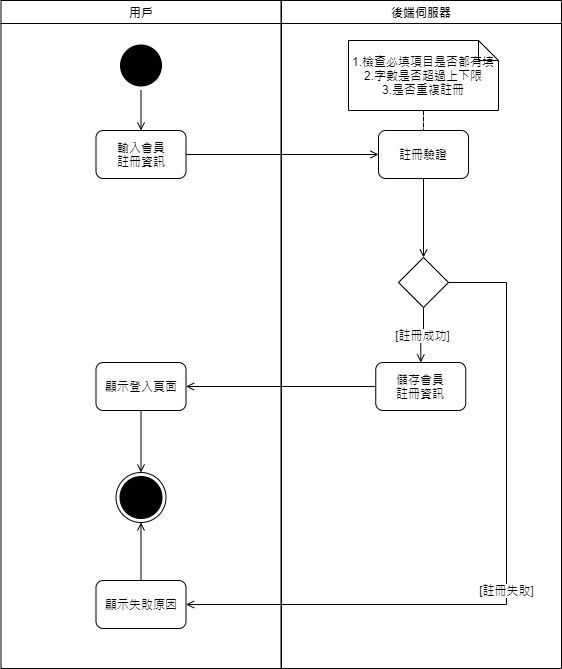

The diagram above was exported from draw.io. Its source (the exported page's mxGraphModel, read from the mxfile embedded in the PNG):
<mxGraphModel dx="434" dy="519" grid="1" gridSize="10" guides="1" tooltips="1" connect="1" arrows="1" fold="1" page="1" pageScale="1" pageWidth="1169" pageHeight="826" background="#ffffff" math="0" shadow="0">
  <root>
    <mxCell id="0" />
    <mxCell id="1" parent="0" />
    <mxCell id="2" value="用戶" style="swimlane;whiteSpace=wrap" parent="1" vertex="1">
      <mxGeometry x="164.5" y="30" width="280" height="668" as="geometry" />
    </mxCell>
    <mxCell id="Ru7tmZ0nxY2zXY4b_m1N-5" style="edgeStyle=orthogonalEdgeStyle;rounded=0;orthogonalLoop=1;jettySize=auto;html=1;endArrow=open;endFill=0;" parent="2" source="5" target="nMth3ccTS-5Z5_e3bebP-45" edge="1">
      <mxGeometry relative="1" as="geometry" />
    </mxCell>
    <mxCell id="5" value="" style="ellipse;shape=startState;fillColor=#000000;strokeColor=none;" parent="2" vertex="1">
      <mxGeometry x="115" y="40" width="50" height="50" as="geometry" />
    </mxCell>
    <mxCell id="nMth3ccTS-5Z5_e3bebP-45" value="輸入會員&lt;br&gt;註冊資訊" style="rounded=1;whiteSpace=wrap;html=1;" parent="2" vertex="1">
      <mxGeometry x="95" y="130" width="90" height="48" as="geometry" />
    </mxCell>
    <mxCell id="nMth3ccTS-5Z5_e3bebP-57" style="edgeStyle=orthogonalEdgeStyle;rounded=0;orthogonalLoop=1;jettySize=auto;html=1;endArrow=open;endFill=0;" parent="2" source="nMth3ccTS-5Z5_e3bebP-54" target="dua0lFefvbaxLOPX8ruq-5" edge="1">
      <mxGeometry relative="1" as="geometry">
        <mxPoint x="140" y="472" as="targetPoint" />
      </mxGeometry>
    </mxCell>
    <mxCell id="nMth3ccTS-5Z5_e3bebP-54" value="顯示登入頁面" style="rounded=1;whiteSpace=wrap;html=1;" parent="2" vertex="1">
      <mxGeometry x="95" y="362" width="90" height="48" as="geometry" />
    </mxCell>
    <mxCell id="dua0lFefvbaxLOPX8ruq-5" value="" style="ellipse;html=1;shape=endState;fillColor=#000000;" parent="2" vertex="1">
      <mxGeometry x="115" y="472" width="50" height="50" as="geometry" />
    </mxCell>
    <mxCell id="nMth3ccTS-5Z5_e3bebP-59" value="顯示失敗原因" style="rounded=1;whiteSpace=wrap;html=1;" parent="2" vertex="1">
      <mxGeometry x="95" y="580" width="90" height="48" as="geometry" />
    </mxCell>
    <mxCell id="nMth3ccTS-5Z5_e3bebP-62" style="edgeStyle=orthogonalEdgeStyle;rounded=0;orthogonalLoop=1;jettySize=auto;html=1;endArrow=open;endFill=0;" parent="2" source="nMth3ccTS-5Z5_e3bebP-59" target="dua0lFefvbaxLOPX8ruq-5" edge="1">
      <mxGeometry relative="1" as="geometry">
        <mxPoint x="165" y="595" as="targetPoint" />
      </mxGeometry>
    </mxCell>
    <mxCell id="3" value="後端伺服器" style="swimlane;whiteSpace=wrap" parent="1" vertex="1">
      <mxGeometry x="445" y="30" width="280" height="668" as="geometry" />
    </mxCell>
    <mxCell id="nMth3ccTS-5Z5_e3bebP-47" value="儲存會員&lt;br&gt;註冊資訊" style="rounded=1;whiteSpace=wrap;html=1;" parent="3" vertex="1">
      <mxGeometry x="94.25" y="362" width="90" height="48" as="geometry" />
    </mxCell>
    <mxCell id="nMth3ccTS-5Z5_e3bebP-53" value="[註冊成功]" style="edgeStyle=orthogonalEdgeStyle;rounded=0;orthogonalLoop=1;jettySize=auto;html=1;endArrow=open;endFill=0;" parent="3" source="nMth3ccTS-5Z5_e3bebP-49" target="nMth3ccTS-5Z5_e3bebP-47" edge="1">
      <mxGeometry relative="1" as="geometry" />
    </mxCell>
    <mxCell id="nMth3ccTS-5Z5_e3bebP-49" value="" style="rhombus;whiteSpace=wrap;html=1;" parent="3" vertex="1">
      <mxGeometry x="117" y="257" width="50" height="50" as="geometry" />
    </mxCell>
    <mxCell id="Ru7tmZ0nxY2zXY4b_m1N-6" value="註冊驗證" style="rounded=1;whiteSpace=wrap;html=1;" parent="3" vertex="1">
      <mxGeometry x="97" y="130" width="90" height="48" as="geometry" />
    </mxCell>
    <mxCell id="Ru7tmZ0nxY2zXY4b_m1N-7" style="edgeStyle=orthogonalEdgeStyle;rounded=0;orthogonalLoop=1;jettySize=auto;html=1;endArrow=open;endFill=0;" parent="3" source="Ru7tmZ0nxY2zXY4b_m1N-6" target="nMth3ccTS-5Z5_e3bebP-49" edge="1">
      <mxGeometry relative="1" as="geometry" />
    </mxCell>
    <mxCell id="iMuVZ7LHl0-ZLnNCml7Z-6" style="edgeStyle=orthogonalEdgeStyle;rounded=0;orthogonalLoop=1;jettySize=auto;html=1;endArrow=none;endFill=0;dashed=1;" parent="3" source="iMuVZ7LHl0-ZLnNCml7Z-5" target="Ru7tmZ0nxY2zXY4b_m1N-6" edge="1">
      <mxGeometry relative="1" as="geometry" />
    </mxCell>
    <mxCell id="iMuVZ7LHl0-ZLnNCml7Z-5" value="1.檢查必填項目是否都有填&lt;br&gt;2.字數是否超過上下限&lt;br&gt;3.是否重複註冊" style="shape=note;size=20;whiteSpace=wrap;html=1;" parent="3" vertex="1">
      <mxGeometry x="67" y="40" width="150" height="70" as="geometry" />
    </mxCell>
    <mxCell id="nMth3ccTS-5Z5_e3bebP-52" style="edgeStyle=orthogonalEdgeStyle;rounded=0;orthogonalLoop=1;jettySize=auto;html=1;endArrow=open;endFill=0;" parent="1" source="nMth3ccTS-5Z5_e3bebP-45" target="Ru7tmZ0nxY2zXY4b_m1N-6" edge="1">
      <mxGeometry relative="1" as="geometry">
        <mxPoint x="467" y="160" as="targetPoint" />
      </mxGeometry>
    </mxCell>
    <mxCell id="nMth3ccTS-5Z5_e3bebP-55" style="edgeStyle=orthogonalEdgeStyle;rounded=0;orthogonalLoop=1;jettySize=auto;html=1;endArrow=open;endFill=0;" parent="1" source="nMth3ccTS-5Z5_e3bebP-47" target="nMth3ccTS-5Z5_e3bebP-54" edge="1">
      <mxGeometry relative="1" as="geometry" />
    </mxCell>
    <mxCell id="nMth3ccTS-5Z5_e3bebP-61" value="[註冊失敗]" style="edgeStyle=orthogonalEdgeStyle;rounded=0;orthogonalLoop=1;jettySize=auto;html=1;endArrow=open;endFill=0;" parent="1" source="nMth3ccTS-5Z5_e3bebP-49" target="nMth3ccTS-5Z5_e3bebP-59" edge="1">
      <mxGeometry x="0.0447" relative="1" as="geometry">
        <Array as="points">
          <mxPoint x="670" y="312" />
          <mxPoint x="670" y="634" />
        </Array>
        <mxPoint as="offset" />
      </mxGeometry>
    </mxCell>
  </root>
</mxGraphModel>